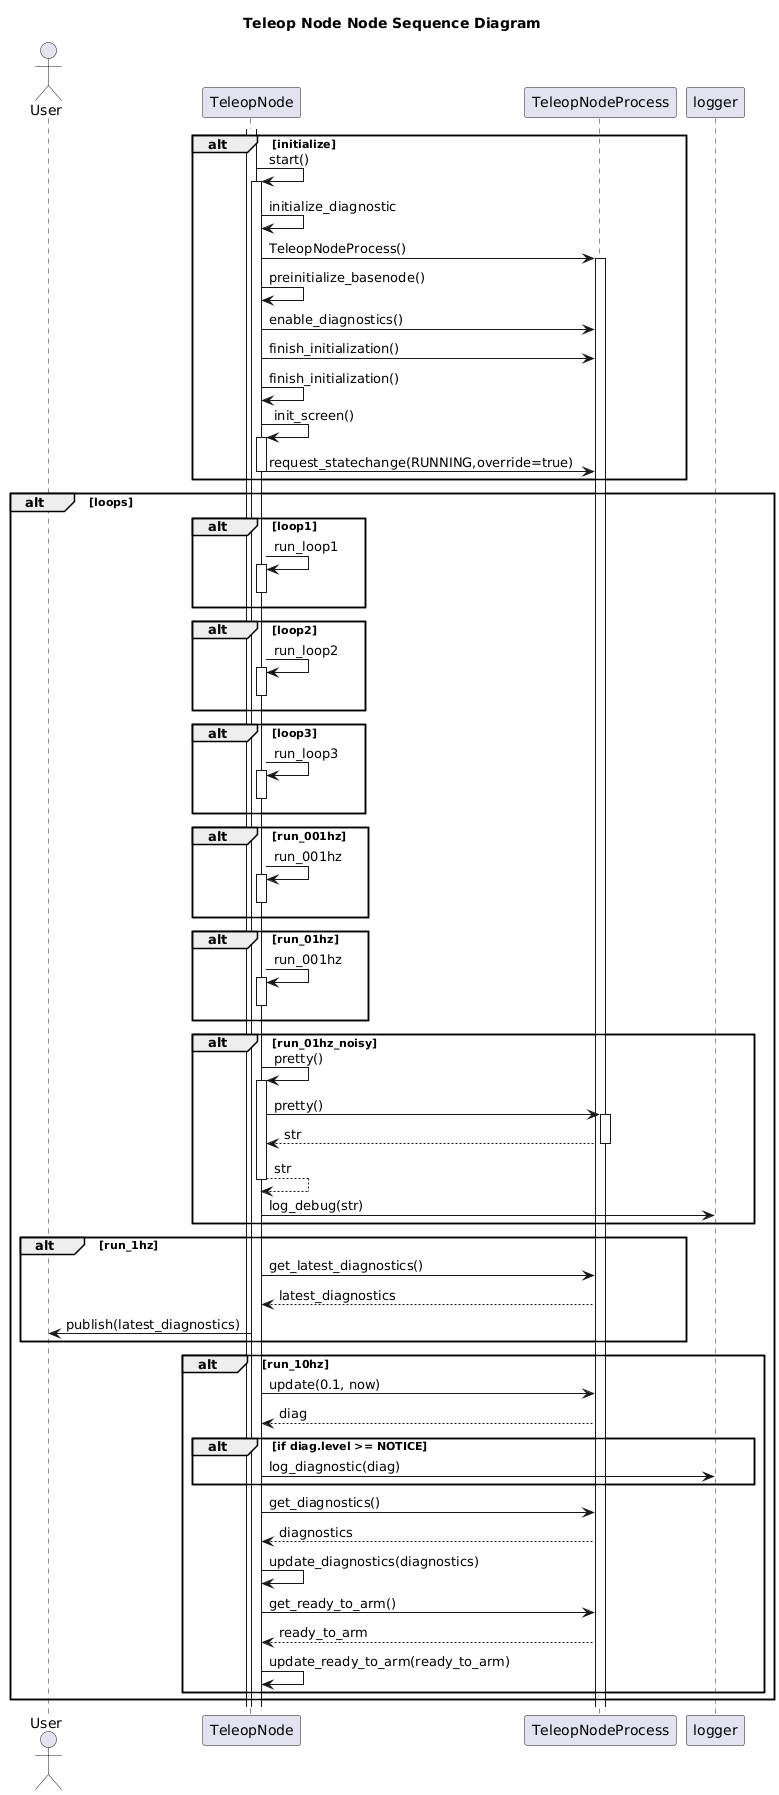

The diagram above was rendered by PlantUML. Its source (embedded in the PNG):
@startuml
title Teleop Node Node Sequence Diagram
actor User as user
participant TeleopNode as node
participant TeleopNodeProcess as process

alt initialize
    activate node
    node -> node++: start()
    node -> node: initialize_diagnostic
    node -> process++: TeleopNodeProcess()
    node -> node: preinitialize_basenode()
    node -> process: enable_diagnostics()
    node -> process: finish_initialization()
    node -> node: finish_initialization()
    node -> node++: init_screen()
    node -> process: request_statechange(RUNNING,override=true)
    node--
end

alt loops
    alt loop1
        node -> node++: run_loop1
        node--
    end
    alt loop2
        node -> node++: run_loop2
        node--
    end
    alt loop3
        node -> node++: run_loop3
        node--
    end
    alt run_001hz
        node -> node++: run_001hz
        node--
    end
    alt run_01hz
        node -> node++: run_001hz
        node--
    end
    alt run_01hz_noisy
        node -> node++: pretty()
        node -> process++: pretty()
        process --> node--: str
        node --> node--: str
        node -> logger:log_debug(str)
    end
    alt run_1hz
        node -> process: get_latest_diagnostics()
        process --> node: latest_diagnostics
        node -> user: publish(latest_diagnostics)
    end
    alt run_10hz
        node -> process: update(0.1, now)
        process --> node: diag
        alt if diag.level >= NOTICE
            node -> logger: log_diagnostic(diag)
        end
        node -> process: get_diagnostics()
        process --> node: diagnostics
        node -> node: update_diagnostics(diagnostics)
        node -> process: get_ready_to_arm()
        process --> node: ready_to_arm
        node -> node: update_ready_to_arm(ready_to_arm)

    end
end
@enduml